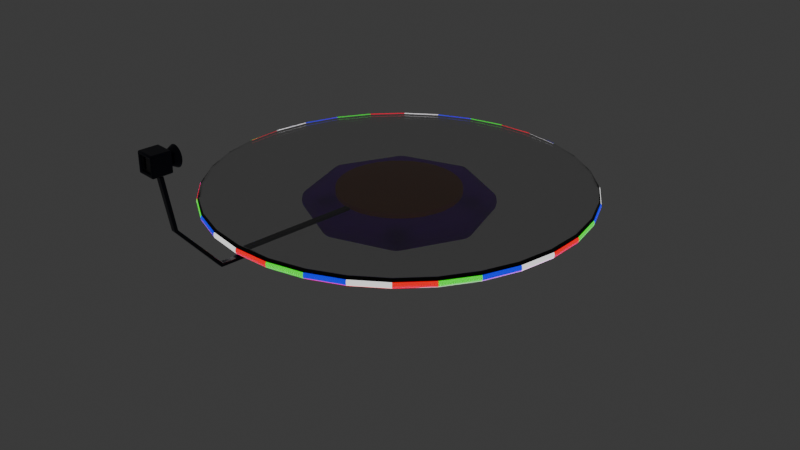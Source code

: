 # Source: AutoLazySuzan.blend  (saved by Blender 4.2.66; exported with 4.5.12 LTS)
import bpy
from mathutils import Matrix  # noqa: F401  (used for matrix-valued properties, if any)

bpy.ops.wm.read_factory_settings(use_empty=True)
scene = bpy.context.scene
scene.name = 'Scene'

# ---- collections
col_autolazysuzan = bpy.data.collections.new('AutoLazySuzan'); scene.collection.children.link(col_autolazysuzan)
col_ajuaiegrhaiulg = bpy.data.collections.new('ajuaiegrhaiulg'); scene.collection.children.link(col_ajuaiegrhaiulg)
col_ajuaiegrhaiulg.hide_render = True

# ---- images (referenced by path relative to the original .blend; pixels are not part of the script)
import os
ASSET_DIR = os.environ.get("B2B_ASSET_DIR", "")  # directory of the original .blend (textures are referenced by path, not embedded)
HERE = os.path.dirname(os.path.abspath(__file__))  # packed textures are extracted next to this script under _unpacked/

def load_image(name, relpath, width, height, colorspace="sRGB"):
    """Load a texture the original file referenced (path relative to the .blend, or extracted next to this script)."""
    p = next((c for c in (os.path.join(HERE, relpath), os.path.join(ASSET_DIR, relpath)) if relpath and os.path.exists(c)), "")
    if p:
        img = bpy.data.images.load(p, check_existing=True)
        img.name = name
    else:  # same state as the original file: an image datablock whose file is absent (Cycles renders it pink)
        img = bpy.data.images.new(name, width, height)
        img.source = "FILE"
        img.filepath = "//" + (relpath or name)
    img.colorspace_settings.name = colorspace
    return img
img_slatar = load_image('Slatar', '', 1024, 1024, 'sRGB')

# ---- materials (node trees are filled in below, after node groups)
mat_rotatepoler = bpy.data.materials.new('RotatePoler')
mat_rotatepoler.alpha_threshold = 0.0
mat_rotatepoler.use_transparent_shadow = False
mat_rotatepoler.diffuse_color = (0.8, 0.3056, 0.09717, 1.0)
mat_rotatepoler.roughness = 0.5
mat_rotatepoler.line_color = (0.0, 0.0, 0.0, 1.0)
mat_tableareasuzan = bpy.data.materials.new('TableAreaSuzan')
mat_tableareasuzan.use_transparent_shadow = False
mat_tableareasuzan.diffuse_color = (0.8, 0.8, 0.8, 0.2647)
mat_tableareasuzan.roughness = 0.06667
mat_suzanal0 = bpy.data.materials.new('SuzanAL0')
mat_suzanal0.use_transparent_shadow = False
mat_suzanal0.diffuse_color = (1.0, 0.0, 0.0, 1.0)
mat_suzanal0.roughness = 1.0
mat_suzanal1 = bpy.data.materials.new('SuzanAL1')
mat_suzanal1.use_transparent_shadow = False
mat_suzanal1.diffuse_color = (0.0, 1.0, 0.0, 1.0)
mat_suzanal1.roughness = 1.0
mat_suzanal2 = bpy.data.materials.new('SuzanAL2')
mat_suzanal2.use_transparent_shadow = False
mat_suzanal2.diffuse_color = (0.0, 0.0, 1.0, 1.0)
mat_suzanal2.roughness = 0.0
mat_suzanal3 = bpy.data.materials.new('SuzanAL3')
mat_suzanal3.use_transparent_shadow = False
mat_suzanal3.diffuse_color = (1.0, 1.0, 1.0, 1.0)
mat_suzanal3.roughness = 0.0
mat_suzanbase = bpy.data.materials.new('SuzanBase')
mat_suzanbase.use_transparent_shadow = False
mat_suzanbase.use_raytrace_refraction = True
mat_suzanbase.use_screen_refraction = True
mat_suzanbase.thickness_mode = 'SLAB'
mat_suzanbase.diffuse_color = (0.3541, 0.01241, 0.2779, 0.3118)
mat_suzanbase.roughness = 1.0
mat_suzanleg = bpy.data.materials.new('SuzanLeg')
mat_suzanleg.use_transparent_shadow = False
mat_suzanleg.diffuse_color = (0.02934, 0.02934, 0.02934, 1.0)
mat_camrigrodsuzan = bpy.data.materials.new('CamRigRodSuzan')
mat_camrigrodsuzan.use_transparent_shadow = False
mat_camrigrodsuzan.diffuse_color = (0.001924, 0.0, 0.01777, 1.0)
mat_displayglassrepresentsuzan_001 = bpy.data.materials.new('DisplayGlassRepresentSuzan.001')
mat_displayglassrepresentsuzan_001.use_transparent_shadow = False
mat_displayglassrepresentsuzan_001.diffuse_color = (0.002583, 0.0, 1.0, 1.0)
mat_displayglassrepresentsuzan_001.roughness = 0.0
mat_lensaglassrepresentsuzan = bpy.data.materials.new('LensaGlassRepresentSuzan')
mat_lensaglassrepresentsuzan.use_transparent_shadow = False
mat_lensaglassrepresentsuzan.diffuse_color = (0.0, 0.5722, 1.0, 1.0)
mat_lensaglassrepresentsuzan.roughness = 0.0

# ---- material node trees
mat_rotatepoler.use_nodes = True; mat_rotatepoler.node_tree.nodes.clear()
_N = mat_rotatepoler.node_tree.nodes; _L = mat_rotatepoler.node_tree.links
n0 = _N.new('ShaderNodeOutputMaterial'); n0.name = 'Material Output'; n0.location = (300, 300)
n1 = _N.new('ShaderNodeBsdfPrincipled'); n1.name = 'Principled BSDF'; n1.location = (10, 300)
n1.inputs[0].default_value = (0.8005, 0.3095, 0.1259, 1.0)
n1.inputs[3].default_value = 1.45
_L.new(n1.outputs[0], n0.inputs[0])
n0.is_active_output = True
mat_tableareasuzan.use_nodes = True; mat_tableareasuzan.node_tree.nodes.clear()
_N = mat_tableareasuzan.node_tree.nodes; _L = mat_tableareasuzan.node_tree.links
n0 = _N.new('ShaderNodeBsdfPrincipled'); n0.name = 'Principled BSDF'; n0.location = (10, 300)
n0.inputs[2].default_value = 0.0
n0.inputs[18].default_value = 1.0
n1 = _N.new('ShaderNodeOutputMaterial'); n1.name = 'Material Output'; n1.location = (300, 300)
_L.new(n0.outputs[0], n1.inputs[0])
n1.is_active_output = True
mat_suzanal0.use_nodes = True; mat_suzanal0.node_tree.nodes.clear()
_N = mat_suzanal0.node_tree.nodes; _L = mat_suzanal0.node_tree.links
n0 = _N.new('ShaderNodeBsdfPrincipled'); n0.name = 'Principled BSDF'; n0.location = (10, 300)
n0.inputs[18].default_value = 1.0
n0.inputs[27].default_value = (1.0, 0.0, 0.0, 1.0)
n0.inputs[28].default_value = 1.0
n1 = _N.new('ShaderNodeOutputMaterial'); n1.name = 'Material Output'; n1.location = (300, 300)
n2 = _N.new('ShaderNodeTexImage'); n2.name = 'Image Texture'; n2.location = (-280, 280)
n2.image = img_slatar
_L.new(n0.outputs[0], n1.inputs[0])
_L.new(n2.outputs[0], n0.inputs[0])
n1.is_active_output = True
mat_suzanal1.use_nodes = True; mat_suzanal1.node_tree.nodes.clear()
_N = mat_suzanal1.node_tree.nodes; _L = mat_suzanal1.node_tree.links
n0 = _N.new('ShaderNodeBsdfPrincipled'); n0.name = 'Principled BSDF'; n0.location = (10, 300)
n0.inputs[18].default_value = 1.0
n0.inputs[27].default_value = (0.0, 1.0, 0.0, 1.0)
n0.inputs[28].default_value = 1.0
n1 = _N.new('ShaderNodeOutputMaterial'); n1.name = 'Material Output'; n1.location = (300, 300)
n2 = _N.new('ShaderNodeTexImage'); n2.name = 'Image Texture'; n2.location = (-280, 280)
n2.image = img_slatar
_L.new(n0.outputs[0], n1.inputs[0])
_L.new(n2.outputs[0], n0.inputs[0])
n1.is_active_output = True
mat_suzanal2.use_nodes = True; mat_suzanal2.node_tree.nodes.clear()
_N = mat_suzanal2.node_tree.nodes; _L = mat_suzanal2.node_tree.links
n0 = _N.new('ShaderNodeBsdfPrincipled'); n0.name = 'Principled BSDF'; n0.location = (10, 300)
n0.inputs[2].default_value = 0.0
n0.inputs[18].default_value = 1.0
n0.inputs[27].default_value = (0.0, 0.0, 1.0, 1.0)
n0.inputs[28].default_value = 1.0
n1 = _N.new('ShaderNodeOutputMaterial'); n1.name = 'Material Output'; n1.location = (300, 300)
n2 = _N.new('ShaderNodeTexImage'); n2.name = 'Image Texture'; n2.location = (-280, 280)
n2.image = img_slatar
_L.new(n0.outputs[0], n1.inputs[0])
_L.new(n2.outputs[0], n0.inputs[0])
n1.is_active_output = True
mat_suzanal3.use_nodes = True; mat_suzanal3.node_tree.nodes.clear()
_N = mat_suzanal3.node_tree.nodes; _L = mat_suzanal3.node_tree.links
n0 = _N.new('ShaderNodeBsdfPrincipled'); n0.name = 'Principled BSDF'; n0.location = (10, 300)
n0.inputs[2].default_value = 0.0
n0.inputs[18].default_value = 1.0
n0.inputs[28].default_value = 1.0
n1 = _N.new('ShaderNodeOutputMaterial'); n1.name = 'Material Output'; n1.location = (300, 300)
n2 = _N.new('ShaderNodeTexImage'); n2.name = 'Image Texture'; n2.location = (-280, 280)
n2.image = img_slatar
_L.new(n0.outputs[0], n1.inputs[0])
_L.new(n2.outputs[0], n0.inputs[0])
n1.is_active_output = True
mat_suzanbase.use_nodes = True; mat_suzanbase.node_tree.nodes.clear()
_N = mat_suzanbase.node_tree.nodes; _L = mat_suzanbase.node_tree.links
n0 = _N.new('ShaderNodeBsdfPrincipled'); n0.name = 'Principled BSDF'; n0.location = (10, 300)
n0.inputs[0].default_value = (0.3618, 0.005759, 0.8003, 1.0)
n0.inputs[2].default_value = 0.7539
n0.inputs[18].default_value = 1.0
n1 = _N.new('ShaderNodeOutputMaterial'); n1.name = 'Material Output'; n1.location = (300, 300)
n2 = _N.new('ShaderNodeValue'); n2.name = 'Value'; n2.location = (300, 140)
n2.outputs[0].default_value = 0.0
_L.new(n0.outputs[0], n1.inputs[0])
_L.new(n2.outputs[0], n1.inputs[3])
n1.is_active_output = True
mat_suzanleg.use_nodes = True; mat_suzanleg.node_tree.nodes.clear()
_N = mat_suzanleg.node_tree.nodes; _L = mat_suzanleg.node_tree.links
n0 = _N.new('ShaderNodeBsdfPrincipled'); n0.name = 'Principled BSDF'; n0.location = (10, 300)
n0.inputs[0].default_value = (0.03275, 0.03275, 0.03275, 1.0)
n0.inputs[2].default_value = 0.9456
n1 = _N.new('ShaderNodeOutputMaterial'); n1.name = 'Material Output'; n1.location = (300, 300)
_L.new(n0.outputs[0], n1.inputs[0])
n1.is_active_output = True
mat_camrigrodsuzan.use_nodes = True; mat_camrigrodsuzan.node_tree.nodes.clear()
_N = mat_camrigrodsuzan.node_tree.nodes; _L = mat_camrigrodsuzan.node_tree.links
n0 = _N.new('ShaderNodeBsdfPrincipled'); n0.name = 'Principled BSDF'; n0.location = (10, 300)
n0.inputs[0].default_value = (0.0, 0.001276, 0.02039, 1.0)
n0.inputs[2].default_value = 0.3342
n1 = _N.new('ShaderNodeOutputMaterial'); n1.name = 'Material Output'; n1.location = (300, 300)
_L.new(n0.outputs[0], n1.inputs[0])
n1.is_active_output = True
mat_displayglassrepresentsuzan_001.use_nodes = True; mat_displayglassrepresentsuzan_001.node_tree.nodes.clear()
_N = mat_displayglassrepresentsuzan_001.node_tree.nodes; _L = mat_displayglassrepresentsuzan_001.node_tree.links
n0 = _N.new('ShaderNodeBsdfPrincipled'); n0.name = 'Principled BSDF'; n0.location = (10, 300)
n0.inputs[2].default_value = 0.0
n0.inputs[18].default_value = 1.0
n1 = _N.new('ShaderNodeOutputMaterial'); n1.name = 'Material Output'; n1.location = (300, 300)
n2 = _N.new('ShaderNodeTexImage'); n2.name = 'Image Texture'; n2.location = (-280, 280)
n2.image = img_slatar
_L.new(n0.outputs[0], n1.inputs[0])
_L.new(n2.outputs[0], n0.inputs[0])
n1.is_active_output = True
mat_lensaglassrepresentsuzan.use_nodes = True; mat_lensaglassrepresentsuzan.node_tree.nodes.clear()
_N = mat_lensaglassrepresentsuzan.node_tree.nodes; _L = mat_lensaglassrepresentsuzan.node_tree.links
n0 = _N.new('ShaderNodeBsdfPrincipled'); n0.name = 'Principled BSDF'; n0.location = (10, 300)
n0.inputs[0].default_value = (0.01185, 0.4297, 0.8001, 1.0)
n0.inputs[2].default_value = 0.0
n0.inputs[18].default_value = 1.0
n1 = _N.new('ShaderNodeOutputMaterial'); n1.name = 'Material Output'; n1.location = (300, 300)
_L.new(n0.outputs[0], n1.inputs[0])
n1.is_active_output = True

# ---- world
world_world = bpy.data.worlds.new('World'); scene.world = world_world
world_world.use_nodes = True; world_world.node_tree.nodes.clear()
_N = world_world.node_tree.nodes; _L = world_world.node_tree.links
n0 = _N.new('ShaderNodeOutputWorld'); n0.name = 'World Output'; n0.location = (300, 300)
n1 = _N.new('ShaderNodeBackground'); n1.name = 'Background'; n1.location = (10, 300)
n1.inputs[0].default_value = (0.05088, 0.05088, 0.05088, 1.0)
_L.new(n1.outputs[0], n0.inputs[0])
n0.is_active_output = True
world_world.color = (0.05088, 0.05088, 0.05088)
world_world.use_sun_shadow = False
world_world.sun_shadow_jitter_overblur = 0.0

# ---- cameras
cam_camera = bpy.data.cameras.new('Camera')
cam_camera.clip_end = 100.0
cam_camera.ortho_scale = 7.314

# ---- lights
light_light = bpy.data.lights.new('Light', 'POINT')
light_light.transmission_factor = 0.0
light_light.energy = 1000.0
light_light.shadow_soft_size = 0.1
light_light.shadow_maximum_resolution = 0.006
light_light.use_absolute_resolution = True

# ---- meshes
me_cylinder = bpy.data.meshes.new('Cylinder')
me_cylinder.from_pydata([(-1.576e-08, 0.64, 0.0), (-1.576e-08, 0.64, 0.05), (0.1249, 0.6277, 0.0), (0.1249, 0.6277, 0.05), (0.2449, 0.5913, 0.0), (0.2449, 0.5913, 0.05), (0.3556, 0.5321, 0.0), (0.3556, 0.5321, 0.05), (0.4525, 0.4525, 0.0), (0.4525, 0.4525, 0.05), (0.5321, 0.3556, 0.0), (0.5321, 0.3556, 0.05), (0.5913, 0.2449, 0.0), (0.5913, 0.2449, 0.05), (0.6277, 0.1249, 0.0), (0.6277, 0.1249, 0.05), (0.64, 1.073e-08, 0.0), (0.64, 1.073e-08, 0.05), (0.6277, -0.1249, 0.0), (0.6277, -0.1249, 0.05), (0.5913, -0.2449, 0.0), (0.5913, -0.2449, 0.05), (0.5321, -0.3556, 0.0), (0.5321, -0.3556, 0.05), (0.4525, -0.4525, 0.0), (0.4525, -0.4525, 0.05), (0.3556, -0.5321, 0.0), (0.3556, -0.5321, 0.05), (0.2449, -0.5913, 0.0), (0.2449, -0.5913, 0.05), (0.1249, -0.6277, 0.0), (0.1249, -0.6277, 0.05), (-1.576e-08, -0.64, 0.0), (-1.576e-08, -0.64, 0.05), (-0.1249, -0.6277, 0.0), (-0.1249, -0.6277, 0.05), (-0.2449, -0.5913, 0.0), (-0.2449, -0.5913, 0.05), (-0.3556, -0.5321, 0.0), (-0.3556, -0.5321, 0.05), (-0.4525, -0.4525, 0.0), (-0.4525, -0.4525, 0.05), (-0.5321, -0.3556, 0.0), (-0.5321, -0.3556, 0.05), (-0.5913, -0.2449, 0.0), (-0.5913, -0.2449, 0.05), (-0.6277, -0.1249, 0.0), (-0.6277, -0.1249, 0.05), (-0.64, 1.073e-08, 0.0), (-0.64, 1.073e-08, 0.05), (-0.6277, 0.1249, 0.0), (-0.6277, 0.1249, 0.05), (-0.5913, 0.2449, 0.0), (-0.5913, 0.2449, 0.05), (-0.5321, 0.3556, 0.0), (-0.5321, 0.3556, 0.05), (-0.4525, 0.4525, 0.0), (-0.4525, 0.4525, 0.05), (-0.3556, 0.5321, 0.0), (-0.3556, 0.5321, 0.05), (-0.2449, 0.5913, 0.0), (-0.2449, 0.5913, 0.05), (-0.1249, 0.6277, 0.0), (-0.1249, 0.6277, 0.05)], [], [(0, 1, 3, 2), (2, 3, 5, 4), (4, 5, 7, 6), (6, 7, 9, 8), (8, 9, 11, 10), (10, 11, 13, 12), (12, 13, 15, 14), (14, 15, 17, 16), (16, 17, 19, 18), (18, 19, 21, 20), (20, 21, 23, 22), (22, 23, 25, 24), (24, 25, 27, 26), (26, 27, 29, 28), (28, 29, 31, 30), (30, 31, 33, 32), (32, 33, 35, 34), (34, 35, 37, 36), (36, 37, 39, 38), (38, 39, 41, 40), (40, 41, 43, 42), (42, 43, 45, 44), (44, 45, 47, 46), (46, 47, 49, 48), (48, 49, 51, 50), (50, 51, 53, 52), (52, 53, 55, 54), (54, 55, 57, 56), (56, 57, 59, 58), (58, 59, 61, 60), (3, 1, 63, 61, 59, 57, 55, 53, 51, 49, 47, 45, 43, 41, 39, 37, 35, 33, 31, 29, 27, 25, 23, 21, 19, 17, 15, 13, 11, 9, 7, 5), (60, 61, 63, 62), (62, 63, 1, 0), (0, 2, 4, 6, 8, 10, 12, 14, 16, 18, 20, 22, 24, 26, 28, 30, 32, 34, 36, 38, 40, 42, 44, 46, 48, 50, 52, 54, 56, 58, 60, 62)])
me_cylinder.polygons.foreach_set('use_smooth', [True] * 34)
_k = set([(0, 2), (0, 62), (1, 3), (1, 63), (2, 4), (3, 5), (4, 6), (5, 7), (6, 8), (7, 9), (8, 10), (9, 11), (10, 12), (11, 13), (12, 14), (13, 15), (14, 16), (15, 17), (16, 18), (17, 19), (18, 20), (19, 21), (20, 22), (21, 23), (22, 24), (23, 25), (24, 26), (25, 27), (26, 28), (27, 29), (28, 30), (29, 31), (30, 32), (31, 33), (32, 34), (33, 35), (34, 36), (35, 37), (36, 38), (37, 39), (38, 40), (39, 41), (40, 42), (41, 43), (42, 44), (43, 45), (44, 46), (45, 47), (46, 48), (47, 49), (48, 50), (49, 51), (50, 52), (51, 53), (52, 54), (53, 55), (54, 56), (55, 57), (56, 58), (57, 59), (58, 60), (59, 61), (60, 62), (61, 63)])
me_cylinder.attributes.new('sharp_edge', 'BOOLEAN', 'EDGE').data.foreach_set('value', [ (min(e.vertices), max(e.vertices)) in _k for e in me_cylinder.edges])
_uv = me_cylinder.uv_layers.new(name='UVMap')
_uv.uv.foreach_set('vector', [1.0, 0.5, 1.0, 1.0, 0.9688, 1.0, 0.9688, 0.5, 0.9688, 0.5, 0.9688, 1.0, 0.9375, 1.0, 0.9375, 0.5, 0.9375, 0.5, 0.9375, 1.0, 0.9062, 1.0, 0.9062, 0.5, 0.9062, 0.5, 0.9062, 1.0, 0.875, 1.0, 0.875, 0.5, 0.875, 0.5, 0.875, 1.0, 0.8438, 1.0, 0.8438, 0.5, 0.8438, 0.5, 0.8438, 1.0, 0.8125, 1.0, 0.8125, 0.5, 0.8125, 0.5, 0.8125, 1.0, 0.7812, 1.0, 0.7812, 0.5, 0.7812, 0.5, 0.7812, 1.0, 0.75, 1.0, 0.75, 0.5, 0.75, 0.5, 0.75, 1.0, 0.7188, 1.0, 0.7188, 0.5, 0.7188, 0.5, 0.7188, 1.0, 0.6875, 1.0, 0.6875, 0.5, 0.6875, 0.5, 0.6875, 1.0, 0.6562, 1.0, 0.6562, 0.5, 0.6562, 0.5, 0.6562, 1.0, 0.625, 1.0, 0.625, 0.5, 0.625, 0.5, 0.625, 1.0, 0.5938, 1.0, 0.5938, 0.5, 0.5938, 0.5, 0.5938, 1.0, 0.5625, 1.0, 0.5625, 0.5, 0.5625, 0.5, 0.5625, 1.0, 0.5312, 1.0, 0.5312, 0.5, 0.5312, 0.5, 0.5312, 1.0, 0.5, 1.0, 0.5, 0.5, 0.5, 0.5, 0.5, 1.0, 0.4688, 1.0, 0.4688, 0.5, 0.4688, 0.5, 0.4688, 1.0, 0.4375, 1.0, 0.4375, 0.5, 0.4375, 0.5, 0.4375, 1.0, 0.4062, 1.0, 0.4062, 0.5, 0.4062, 0.5, 0.4062, 1.0, 0.375, 1.0, 0.375, 0.5, 0.375, 0.5, 0.375, 1.0, 0.3438, 1.0, 0.3438, 0.5, 0.3438, 0.5, 0.3438, 1.0, 0.3125, 1.0, 0.3125, 0.5, 0.3125, 0.5, 0.3125, 1.0, 0.2812, 1.0, 0.2812, 0.5, 0.2812, 0.5, 0.2812, 1.0, 0.25, 1.0, 0.25, 0.5, 0.25, 0.5, 0.25, 1.0, 0.2188, 1.0, 0.2188, 0.5, 0.2188, 0.5, 0.2188, 1.0, 0.1875, 1.0, 0.1875, 0.5, 0.1875, 0.5, 0.1875, 1.0, 0.1562, 1.0, 0.1562, 0.5, 0.1562, 0.5, 0.1562, 1.0, 0.125, 1.0, 0.125, 0.5, 0.125, 0.5, 0.125, 1.0, 0.09375, 1.0, 0.09375, 0.5, 0.09375, 0.5, 0.09375, 1.0, 0.0625, 1.0, 0.0625, 0.5, 0.2968, 0.4854, 0.25, 0.49, 0.2032, 0.4854, 0.1582, 0.4717, 0.1167, 0.4496, 0.08029, 0.4197, 0.05045, 0.3833, 0.02827, 0.3418, 0.01461, 0.2968, 0.01, 0.25, 0.01461, 0.2032, 0.02827, 0.1582, 0.05045, 0.1167, 0.08029, 0.08029, 0.1167, 0.05045, 0.1582, 0.02827, 0.2032, 0.01461, 0.25, 0.01, 0.2968, 0.01461, 0.3418, 0.02827, 0.3833, 0.05045, 0.4197, 0.08029, 0.4496, 0.1167, 0.4717, 0.1582, 0.4854, 0.2032, 0.49, 0.25, 0.4854, 0.2968, 0.4717, 0.3418, 0.4496, 0.3833, 0.4197, 0.4197, 0.3833, 0.4496, 0.3418, 0.4717, 0.0625, 0.5, 0.0625, 1.0, 0.03125, 1.0, 0.03125, 0.5, 0.03125, 0.5, 0.03125, 1.0, 0.0, 1.0, 0.0, 0.5, 0.75, 0.49, 0.7968, 0.4854, 0.8418, 0.4717, 0.8833, 0.4496, 0.9197, 0.4197, 0.9496, 0.3833, 0.9717, 0.3418, 0.9854, 0.2968, 0.99, 0.25, 0.9854, 0.2032, 0.9717, 0.1582, 0.9496, 0.1167, 0.9197, 0.08029, 0.8833, 0.05045, 0.8418, 0.02827, 0.7968, 0.01461, 0.75, 0.01, 0.7032, 0.01461, 0.6582, 0.02827, 0.6167, 0.05045, 0.5803, 0.08029, 0.5504, 0.1167, 0.5283, 0.1582, 0.5146, 0.2032, 0.51, 0.25, 0.5146, 0.2968, 0.5283, 0.3418, 0.5504, 0.3833, 0.5803, 0.4197, 0.6167, 0.4496, 0.6582, 0.4717, 0.7032, 0.4854])
me_cylinder.materials.append(mat_rotatepoler)
me_cylinder.update()
me_cylinder_001 = bpy.data.meshes.new('Cylinder.001')
me_cylinder_001.from_pydata([(-1.211e-08, 2.0, 0.0), (-1.211e-08, 2.0, 0.1), (0.3902, 1.962, 0.0), (0.3902, 1.962, 0.1), (0.7654, 1.848, 0.0), (0.7654, 1.848, 0.1), (1.111, 1.663, 0.0), (1.111, 1.663, 0.1), (1.414, 1.414, 0.0), (1.414, 1.414, 0.1), (1.663, 1.111, 0.0), (1.663, 1.111, 0.1), (1.848, 0.7654, 0.0), (1.848, 0.7654, 0.1), (1.962, 0.3902, 0.0), (1.962, 0.3902, 0.1), (2.0, -1.863e-09, 0.0), (2.0, -1.863e-09, 0.1), (1.962, -0.3902, 0.0), (1.962, -0.3902, 0.1), (1.848, -0.7654, 0.0), (1.848, -0.7654, 0.1), (1.663, -1.111, 0.0), (1.663, -1.111, 0.1), (1.414, -1.414, 0.0), (1.414, -1.414, 0.1), (1.111, -1.663, 0.0), (1.111, -1.663, 0.1), (0.7654, -1.848, 0.0), (0.7654, -1.848, 0.1), (0.3902, -1.962, 0.0), (0.3902, -1.962, 0.1), (-1.211e-08, -2.0, 0.0), (-1.211e-08, -2.0, 0.1), (-0.3902, -1.962, 0.0), (-0.3902, -1.962, 0.1), (-0.7654, -1.848, 0.0), (-0.7654, -1.848, 0.1), (-1.111, -1.663, 0.0), (-1.111, -1.663, 0.1), (-1.414, -1.414, 0.0), (-1.414, -1.414, 0.1), (-1.663, -1.111, 0.0), (-1.663, -1.111, 0.1), (-1.848, -0.7654, 0.0), (-1.848, -0.7654, 0.1), (-1.962, -0.3902, 0.0), (-1.962, -0.3902, 0.1), (-2.0, -1.863e-09, 0.0), (-2.0, -1.863e-09, 0.1), (-1.962, 0.3902, 0.0), (-1.962, 0.3902, 0.1), (-1.848, 0.7654, 0.0), (-1.848, 0.7654, 0.1), (-1.663, 1.111, 0.0), (-1.663, 1.111, 0.1), (-1.414, 1.414, 0.0), (-1.414, 1.414, 0.1), (-1.111, 1.663, 0.0), (-1.111, 1.663, 0.1), (-0.7654, 1.848, 0.0), (-0.7654, 1.848, 0.1), (-0.3902, 1.962, 0.0), (-0.3902, 1.962, 0.1)], [], [(0, 1, 3, 2), (2, 3, 5, 4), (4, 5, 7, 6), (6, 7, 9, 8), (8, 9, 11, 10), (10, 11, 13, 12), (12, 13, 15, 14), (14, 15, 17, 16), (16, 17, 19, 18), (18, 19, 21, 20), (20, 21, 23, 22), (22, 23, 25, 24), (24, 25, 27, 26), (26, 27, 29, 28), (28, 29, 31, 30), (30, 31, 33, 32), (32, 33, 35, 34), (34, 35, 37, 36), (36, 37, 39, 38), (38, 39, 41, 40), (40, 41, 43, 42), (42, 43, 45, 44), (44, 45, 47, 46), (46, 47, 49, 48), (48, 49, 51, 50), (50, 51, 53, 52), (52, 53, 55, 54), (54, 55, 57, 56), (56, 57, 59, 58), (58, 59, 61, 60), (3, 1, 63, 61, 59, 57, 55, 53, 51, 49, 47, 45, 43, 41, 39, 37, 35, 33, 31, 29, 27, 25, 23, 21, 19, 17, 15, 13, 11, 9, 7, 5), (60, 61, 63, 62), (62, 63, 1, 0), (0, 2, 4, 6, 8, 10, 12, 14, 16, 18, 20, 22, 24, 26, 28, 30, 32, 34, 36, 38, 40, 42, 44, 46, 48, 50, 52, 54, 56, 58, 60, 62)])
me_cylinder_001.polygons.foreach_set('use_smooth', [True] * 34)
me_cylinder_001.polygons.foreach_set('material_index', [4, 3, 2, 1, 4, 3, 2, 1, 4, 3, 2, 1, 4, 3, 2, 1, 4, 3, 2, 1, 4, 3, 2, 1, 4, 3, 2, 1, 4, 3, 0, 2, 1, 0])
_k = set([(0, 2), (0, 62), (1, 3), (1, 63), (2, 4), (3, 5), (4, 6), (5, 7), (6, 8), (7, 9), (8, 10), (9, 11), (10, 12), (11, 13), (12, 14), (13, 15), (14, 16), (15, 17), (16, 18), (17, 19), (18, 20), (19, 21), (20, 22), (21, 23), (22, 24), (23, 25), (24, 26), (25, 27), (26, 28), (27, 29), (28, 30), (29, 31), (30, 32), (31, 33), (32, 34), (33, 35), (34, 36), (35, 37), (36, 38), (37, 39), (38, 40), (39, 41), (40, 42), (41, 43), (42, 44), (43, 45), (44, 46), (45, 47), (46, 48), (47, 49), (48, 50), (49, 51), (50, 52), (51, 53), (52, 54), (53, 55), (54, 56), (55, 57), (56, 58), (57, 59), (58, 60), (59, 61), (60, 62), (61, 63)])
me_cylinder_001.attributes.new('sharp_edge', 'BOOLEAN', 'EDGE').data.foreach_set('value', [ (min(e.vertices), max(e.vertices)) in _k for e in me_cylinder_001.edges])
_uv = me_cylinder_001.uv_layers.new(name='UVMap')
_uv.uv.foreach_set('vector', [1.0, 2.98e-08, 1.0, 1.0, 0.0, 1.0, 2.98e-08, 0.0, 1.0, 2.98e-08, 1.0, 1.0, 0.0, 1.0, 2.98e-08, 0.0, 1.0, 2.98e-08, 1.0, 1.0, 0.0, 1.0, 2.98e-08, 0.0, 1.0, 2.98e-08, 1.0, 1.0, 0.0, 1.0, 2.98e-08, 0.0, 1.0, 2.98e-08, 1.0, 1.0, 0.0, 1.0, 2.98e-08, 0.0, 1.0, 2.98e-08, 1.0, 1.0, 0.0, 1.0, 2.98e-08, 0.0, 1.0, 2.98e-08, 1.0, 1.0, 0.0, 1.0, 2.98e-08, 0.0, 1.0, 2.98e-08, 1.0, 1.0, 0.0, 1.0, 2.98e-08, 0.0, 1.0, 2.98e-08, 1.0, 1.0, 0.0, 1.0, 2.98e-08, 0.0, 1.0, 2.98e-08, 1.0, 1.0, 0.0, 1.0, 2.98e-08, 0.0, 1.0, 2.98e-08, 1.0, 1.0, 0.0, 1.0, 2.98e-08, 0.0, 1.0, 2.98e-08, 1.0, 1.0, 0.0, 1.0, 2.98e-08, 0.0, 1.0, 2.98e-08, 1.0, 1.0, 0.0, 1.0, 2.98e-08, 0.0, 1.0, 2.98e-08, 1.0, 1.0, 0.0, 1.0, 2.98e-08, 0.0, 1.0, 2.98e-08, 1.0, 1.0, 0.0, 1.0, 2.98e-08, 0.0, 1.0, 2.98e-08, 1.0, 1.0, 0.0, 1.0, 2.98e-08, 0.0, 1.0, 2.98e-08, 1.0, 1.0, 0.0, 1.0, 2.98e-08, 0.0, 1.0, 2.98e-08, 1.0, 1.0, 0.0, 1.0, 2.98e-08, 0.0, 1.0, 2.98e-08, 1.0, 1.0, 0.0, 1.0, 2.98e-08, 0.0, 1.0, 2.98e-08, 1.0, 1.0, 0.0, 1.0, 2.98e-08, 0.0, 1.0, 2.98e-08, 1.0, 1.0, 0.0, 1.0, 2.98e-08, 0.0, 1.0, 2.98e-08, 1.0, 1.0, 0.0, 1.0, 2.98e-08, 0.0, 1.0, 2.98e-08, 1.0, 1.0, 0.0, 1.0, 2.98e-08, 0.0, 1.0, 2.98e-08, 1.0, 1.0, 0.0, 1.0, 2.98e-08, 0.0, 1.0, 2.98e-08, 1.0, 1.0, 0.0, 1.0, 2.98e-08, 0.0, 1.0, 2.98e-08, 1.0, 1.0, 0.0, 1.0, 2.98e-08, 0.0, 1.0, 2.98e-08, 1.0, 1.0, 0.0, 1.0, 2.98e-08, 0.0, 1.0, 2.98e-08, 1.0, 1.0, 0.0, 1.0, 2.98e-08, 0.0, 1.0, 2.98e-08, 1.0, 1.0, 0.0, 1.0, 2.98e-08, 0.0, 1.0, 2.98e-08, 1.0, 1.0, 0.0, 1.0, 2.98e-08, 0.0, 0.5975, 0.9904, 0.5, 1.0, 0.4025, 0.9904, 0.3087, 0.9619, 0.2222, 0.9157, 0.1464, 0.8536, 0.08427, 0.7778, 0.03806, 0.6913, 0.009607, 0.5975, 0.0, 0.5, 0.009607, 0.4025, 0.03806, 0.3087, 0.08427, 0.2222, 0.1464, 0.1464, 0.2222, 0.08427, 0.3087, 0.03806, 0.4025, 0.009607, 0.5, 0.0, 0.5975, 0.009607, 0.6913, 0.03806, 0.7778, 0.08427, 0.8536, 0.1464, 0.9157, 0.2222, 0.9619, 0.3087, 0.9904, 0.4025, 1.0, 0.5, 0.9904, 0.5975, 0.9619, 0.6913, 0.9157, 0.7778, 0.8536, 0.8536, 0.7778, 0.9157, 0.6913, 0.9619, 1.0, 2.98e-08, 1.0, 1.0, 0.0, 1.0, 2.98e-08, 0.0, 1.0, 2.98e-08, 1.0, 1.0, 0.0, 1.0, 2.98e-08, 0.0, 0.5, 1.0, 0.5975, 0.9904, 0.6913, 0.9619, 0.7778, 0.9157, 0.8536, 0.8536, 0.9157, 0.7778, 0.9619, 0.6913, 0.9904, 0.5975, 1.0, 0.5, 0.9904, 0.4025, 0.9619, 0.3087, 0.9157, 0.2222, 0.8536, 0.1464, 0.7778, 0.08427, 0.6913, 0.03806, 0.5975, 0.009607, 0.5, 0.0, 0.4025, 0.009607, 0.3087, 0.03806, 0.2222, 0.08427, 0.1464, 0.1464, 0.08427, 0.2222, 0.03806, 0.3087, 0.009607, 0.4025, 0.0, 0.5, 0.009607, 0.5975, 0.03806, 0.6913, 0.08427, 0.7778, 0.1464, 0.8536, 0.2222, 0.9157, 0.3087, 0.9619, 0.4025, 0.9904])
me_cylinder_001.materials.append(mat_tableareasuzan)
me_cylinder_001.materials.append(mat_suzanal0)
me_cylinder_001.materials.append(mat_suzanal1)
me_cylinder_001.materials.append(mat_suzanal2)
me_cylinder_001.materials.append(mat_suzanal3)
me_cylinder_001.update()
me_cylinder_002 = bpy.data.meshes.new('Cylinder.002')
me_cylinder_002.from_pydata([(0.0, 1.0, 0.0), (0.0, 1.0, 0.19), (0.7071, 0.7071, 0.0), (0.7071, 0.7071, 0.19), (1.0, 0.0, 0.0), (1.0, 0.0, 0.19), (0.7071, -0.7071, 0.0), (0.7071, -0.7071, 0.19), (0.0, -1.0, 0.0), (0.0, -1.0, 0.19), (-0.7071, -0.7071, 0.0), (-0.7071, -0.7071, 0.19), (-1.0, 0.0, 0.0), (-1.0, 0.0, 0.19), (-0.7071, 0.7071, 0.0), (-0.7071, 0.7071, 0.19)], [], [(0, 1, 3, 2), (2, 3, 5, 4), (4, 5, 7, 6), (6, 7, 9, 8), (8, 9, 11, 10), (10, 11, 13, 12), (3, 1, 15, 13, 11, 9, 7, 5), (12, 13, 15, 14), (14, 15, 1, 0), (0, 2, 4, 6, 8, 10, 12, 14)])
me_cylinder_002.polygons.foreach_set('use_smooth', [True] * 10)
_k = set([(0, 1), (0, 2), (0, 14), (1, 3), (1, 15), (2, 3), (2, 4), (3, 5), (4, 5), (4, 6), (5, 7), (6, 7), (6, 8), (7, 9), (8, 9), (8, 10), (9, 11), (10, 11), (10, 12), (11, 13), (12, 13), (12, 14), (13, 15), (14, 15)])
me_cylinder_002.attributes.new('sharp_edge', 'BOOLEAN', 'EDGE').data.foreach_set('value', [ (min(e.vertices), max(e.vertices)) in _k for e in me_cylinder_002.edges])
_uv = me_cylinder_002.uv_layers.new(name='UVMap')
_uv.uv.foreach_set('vector', [1.0, 0.5, 1.0, 1.0, 0.875, 1.0, 0.875, 0.5, 0.875, 0.5, 0.875, 1.0, 0.75, 1.0, 0.75, 0.5, 0.75, 0.5, 0.75, 1.0, 0.625, 1.0, 0.625, 0.5, 0.625, 0.5, 0.625, 1.0, 0.5, 1.0, 0.5, 0.5, 0.5, 0.5, 0.5, 1.0, 0.375, 1.0, 0.375, 0.5, 0.375, 0.5, 0.375, 1.0, 0.25, 1.0, 0.25, 0.5, 0.4197, 0.4197, 0.25, 0.49, 0.08029, 0.4197, 0.01, 0.25, 0.08029, 0.08029, 0.25, 0.01, 0.4197, 0.08029, 0.49, 0.25, 0.25, 0.5, 0.25, 1.0, 0.125, 1.0, 0.125, 0.5, 0.125, 0.5, 0.125, 1.0, 0.0, 1.0, 0.0, 0.5, 0.75, 0.49, 0.9197, 0.4197, 0.99, 0.25, 0.9197, 0.08029, 0.75, 0.01, 0.5803, 0.08029, 0.51, 0.25, 0.5803, 0.4197])
me_cylinder_002.materials.append(mat_suzanbase)
me_cylinder_002.update()
me_cube_001 = bpy.data.meshes.new('Cube.001')
me_cube_001.from_pydata([(-0.1, -0.1, 0.0), (-0.1, -0.1, 0.04), (-0.1, 0.1, 0.0), (-0.1, 0.1, 0.04), (0.1, -0.1, 0.0), (0.1, -0.1, 0.04), (0.1, 0.1, 0.0), (0.1, 0.1, 0.04)], [], [(0, 1, 3, 2), (2, 3, 7, 6), (6, 7, 5, 4), (4, 5, 1, 0), (2, 6, 4, 0), (7, 3, 1, 5)])
me_cube_001.polygons.foreach_set('use_smooth', [True] * 6)
_k = set([(0, 1), (0, 2), (0, 4), (1, 3), (1, 5), (2, 3), (2, 6), (3, 7), (4, 5), (4, 6), (5, 7), (6, 7)])
me_cube_001.attributes.new('sharp_edge', 'BOOLEAN', 'EDGE').data.foreach_set('value', [ (min(e.vertices), max(e.vertices)) in _k for e in me_cube_001.edges])
_uv = me_cube_001.uv_layers.new(name='UVMap')
_uv.uv.foreach_set('vector', [0.375, 0.0, 0.625, 0.0, 0.625, 0.25, 0.375, 0.25, 0.375, 0.25, 0.625, 0.25, 0.625, 0.5, 0.375, 0.5, 0.375, 0.5, 0.625, 0.5, 0.625, 0.75, 0.375, 0.75, 0.375, 0.75, 0.625, 0.75, 0.625, 1.0, 0.375, 1.0, 0.125, 0.5, 0.375, 0.5, 0.375, 0.75, 0.125, 0.75, 0.625, 0.5, 0.875, 0.5, 0.875, 0.75, 0.625, 0.75])
me_cube_001.materials.append(mat_suzanleg)
me_cube_001.update()
me_cube_002 = bpy.data.meshes.new('Cube.002')
me_cube_002.from_pydata([(-0.1, -0.1, 0.0), (-0.1, -0.1, 0.04), (-0.1, 0.1, 0.0), (-0.1, 0.1, 0.04), (0.1, -0.1, 0.0), (0.1, -0.1, 0.04), (0.1, 0.1, 0.0), (0.1, 0.1, 0.04)], [], [(0, 1, 3, 2), (2, 3, 7, 6), (6, 7, 5, 4), (4, 5, 1, 0), (2, 6, 4, 0), (7, 3, 1, 5)])
me_cube_002.polygons.foreach_set('use_smooth', [True] * 6)
_k = set([(0, 1), (0, 2), (0, 4), (1, 3), (1, 5), (2, 3), (2, 6), (3, 7), (4, 5), (4, 6), (5, 7), (6, 7)])
me_cube_002.attributes.new('sharp_edge', 'BOOLEAN', 'EDGE').data.foreach_set('value', [ (min(e.vertices), max(e.vertices)) in _k for e in me_cube_002.edges])
_uv = me_cube_002.uv_layers.new(name='UVMap')
_uv.uv.foreach_set('vector', [0.375, 0.0, 0.625, 0.0, 0.625, 0.25, 0.375, 0.25, 0.375, 0.25, 0.625, 0.25, 0.625, 0.5, 0.375, 0.5, 0.375, 0.5, 0.625, 0.5, 0.625, 0.75, 0.375, 0.75, 0.375, 0.75, 0.625, 0.75, 0.625, 1.0, 0.375, 1.0, 0.125, 0.5, 0.375, 0.5, 0.375, 0.75, 0.125, 0.75, 0.625, 0.5, 0.875, 0.5, 0.875, 0.75, 0.625, 0.75])
me_cube_002.materials.append(mat_suzanleg)
me_cube_002.update()
me_cube_003 = bpy.data.meshes.new('Cube.003')
me_cube_003.from_pydata([(-0.1, -0.1, 0.0), (-0.1, -0.1, 0.04), (-0.1, 0.1, 0.0), (-0.1, 0.1, 0.04), (0.1, -0.1, 0.0), (0.1, -0.1, 0.04), (0.1, 0.1, 0.0), (0.1, 0.1, 0.04)], [], [(0, 1, 3, 2), (2, 3, 7, 6), (6, 7, 5, 4), (4, 5, 1, 0), (2, 6, 4, 0), (7, 3, 1, 5)])
me_cube_003.polygons.foreach_set('use_smooth', [True] * 6)
_k = set([(0, 1), (0, 2), (0, 4), (1, 3), (1, 5), (2, 3), (2, 6), (3, 7), (4, 5), (4, 6), (5, 7), (6, 7)])
me_cube_003.attributes.new('sharp_edge', 'BOOLEAN', 'EDGE').data.foreach_set('value', [ (min(e.vertices), max(e.vertices)) in _k for e in me_cube_003.edges])
_uv = me_cube_003.uv_layers.new(name='UVMap')
_uv.uv.foreach_set('vector', [0.0, 0.4, 0.0, 0.6, 1.0, 0.6, 1.0, 0.4, 0.0, 0.4, 0.0, 0.6, 1.0, 0.6, 1.0, 0.4, 1.0, 0.4, 1.0, 0.6, 0.0, 0.6, 0.0, 0.4, 1.0, 0.4, 1.0, 0.6, 0.0, 0.6, 0.0, 0.4, 0.0, 1.0, 1.0, 1.0, 1.0, 0.0, 0.0, 0.0, 1.0, 1.0, 0.0, 1.0, 0.0, 0.0, 1.0, 0.0])
me_cube_003.materials.append(mat_suzanleg)
me_cube_003.update()
me_cube_004 = bpy.data.meshes.new('Cube.004')
me_cube_004.from_pydata([(-0.1, -0.1, 0.0), (-0.1, -0.1, 0.04), (-0.1, 0.1, 0.0), (-0.1, 0.1, 0.04), (0.1, -0.1, 0.0), (0.1, -0.1, 0.04), (0.1, 0.1, 0.0), (0.1, 0.1, 0.04)], [], [(0, 1, 3, 2), (2, 3, 7, 6), (6, 7, 5, 4), (4, 5, 1, 0), (2, 6, 4, 0), (7, 3, 1, 5)])
me_cube_004.polygons.foreach_set('use_smooth', [True] * 6)
_k = set([(0, 1), (0, 2), (0, 4), (1, 3), (1, 5), (2, 3), (2, 6), (3, 7), (4, 5), (4, 6), (5, 7), (6, 7)])
me_cube_004.attributes.new('sharp_edge', 'BOOLEAN', 'EDGE').data.foreach_set('value', [ (min(e.vertices), max(e.vertices)) in _k for e in me_cube_004.edges])
_uv = me_cube_004.uv_layers.new(name='UVMap')
_uv.uv.foreach_set('vector', [0.375, 0.0, 0.625, 0.0, 0.625, 0.25, 0.375, 0.25, 0.375, 0.25, 0.625, 0.25, 0.625, 0.5, 0.375, 0.5, 0.375, 0.5, 0.625, 0.5, 0.625, 0.75, 0.375, 0.75, 0.375, 0.75, 0.625, 0.75, 0.625, 1.0, 0.375, 1.0, 0.125, 0.5, 0.375, 0.5, 0.375, 0.75, 0.125, 0.75, 0.625, 0.5, 0.875, 0.5, 0.875, 0.75, 0.625, 0.75])
me_cube_004.materials.append(mat_suzanleg)
me_cube_004.update()
me_cube_005 = bpy.data.meshes.new('Cube.005')
me_cube_005.from_pydata([(-0.1, -0.1, 0.0), (-0.1, -0.1, 0.04), (-0.1, 0.1, 0.0), (-0.1, 0.1, 0.04), (0.1, -0.1, 0.0), (0.1, -0.1, 0.04), (0.1, 0.1, 0.0), (0.1, 0.1, 0.04)], [], [(0, 1, 3, 2), (2, 3, 7, 6), (6, 7, 5, 4), (4, 5, 1, 0), (2, 6, 4, 0), (7, 3, 1, 5)])
me_cube_005.polygons.foreach_set('use_smooth', [True] * 6)
_k = set([(0, 1), (0, 2), (0, 4), (1, 3), (1, 5), (2, 3), (2, 6), (3, 7), (4, 5), (4, 6), (5, 7), (6, 7)])
me_cube_005.attributes.new('sharp_edge', 'BOOLEAN', 'EDGE').data.foreach_set('value', [ (min(e.vertices), max(e.vertices)) in _k for e in me_cube_005.edges])
_uv = me_cube_005.uv_layers.new(name='UVMap')
_uv.uv.foreach_set('vector', [0.375, 0.0, 0.625, 0.0, 0.625, 0.25, 0.375, 0.25, 0.375, 0.25, 0.625, 0.25, 0.625, 0.5, 0.375, 0.5, 0.375, 0.5, 0.625, 0.5, 0.625, 0.75, 0.375, 0.75, 0.375, 0.75, 0.625, 0.75, 0.625, 1.0, 0.375, 1.0, 0.125, 0.5, 0.375, 0.5, 0.375, 0.75, 0.125, 0.75, 0.625, 0.5, 0.875, 0.5, 0.875, 0.75, 0.625, 0.75])
me_cube_005.materials.append(mat_suzanleg)
me_cube_005.update()
me_cube_006 = bpy.data.meshes.new('Cube.006')
me_cube_006.from_pydata([(-0.03, -1.46, -0.015), (-0.03, -1.44, 0.015), (-0.03, 0.03, -0.015), (-0.03, 0.03, 0.015), (0.03, -1.46, -0.015), (0.03, -1.44, 0.015), (0.03, 0.03, -0.015), (0.03, 0.03, 0.015), (-0.03, -1.983, 1.003), (-0.03, -1.947, 1.007), (0.03, -1.947, 1.007), (0.03, -1.983, 1.003), (-0.03, -1.86, 0.4853), (0.03, -1.86, 0.4853), (0.03, -1.89, 0.4747), (-0.03, -1.89, 0.4747)], [], [(0, 1, 3, 2), (2, 3, 7, 6), (6, 7, 5, 4), (13, 12, 9, 10), (2, 6, 4, 0), (7, 3, 1, 5), (11, 10, 9, 8), (14, 13, 10, 11), (12, 15, 8, 9), (15, 14, 11, 8), (0, 4, 14, 15), (1, 0, 15, 12), (4, 5, 13, 14), (5, 1, 12, 13)])
me_cube_006.polygons.foreach_set('use_smooth', [True] * 14)
_k = set([(0, 2), (0, 4), (0, 15), (1, 3), (1, 5), (1, 12), (2, 3), (2, 6), (3, 7), (4, 6), (4, 14), (5, 7), (5, 13), (6, 7), (8, 9), (8, 11), (8, 15), (9, 10), (9, 12), (10, 11), (10, 13), (11, 14)])
me_cube_006.attributes.new('sharp_edge', 'BOOLEAN', 'EDGE').data.foreach_set('value', [ (min(e.vertices), max(e.vertices)) in _k for e in me_cube_006.edges])
_uv = me_cube_006.uv_layers.new(name='UVMap')
_uv.uv.foreach_set('vector', [0.375, 0.0, 0.625, 0.0, 0.625, 0.25, 0.375, 0.25, 0.375, 0.25, 0.625, 0.25, 0.625, 0.5, 0.375, 0.5, 0.375, 0.5, 0.625, 0.5, 0.625, 0.75, 0.375, 0.75, 0.625, 0.75, 0.875, 0.75, 0.875, 0.75, 0.625, 0.75, 0.125, 0.5, 0.375, 0.5, 0.375, 0.75, 0.125, 0.75, 0.625, 0.5, 0.875, 0.5, 0.875, 0.75, 0.625, 0.75, 0.375, 0.75, 0.625, 0.75, 0.625, 1.0, 0.375, 1.0, 0.375, 0.75, 0.625, 0.75, 0.625, 0.75, 0.375, 0.75, 0.625, 0.0, 0.375, 0.0, 0.375, 0.0, 0.625, 0.0, 0.125, 0.75, 0.375, 0.75, 0.375, 0.75, 0.125, 0.75, 0.125, 0.75, 0.375, 0.75, 0.375, 0.75, 0.125, 0.75, 0.625, 0.0, 0.375, 0.0, 0.375, 0.0, 0.625, 0.0, 0.375, 0.75, 0.625, 0.75, 0.625, 0.75, 0.375, 0.75, 0.625, 0.75, 0.875, 0.75, 0.875, 0.75, 0.625, 0.75])
me_cube_006.materials.append(mat_camrigrodsuzan)
me_cube_006.update()
me_cube_008 = bpy.data.meshes.new('Cube.008')
me_cube_008.from_pydata([(-0.07, -0.1, -0.07), (-0.07, -0.1, 0.07), (-0.1, 0.1, -0.1), (-0.1, 0.1, 0.1), (0.07, -0.1, -0.07), (0.07, -0.1, 0.07), (0.1, 0.1, -0.1), (0.1, 0.1, 0.1), (-0.1, -0.1, -0.1), (-0.1, -0.1, 0.1), (0.1, -0.1, 0.1), (0.1, -0.1, -0.1), (-0.07, -0.07, -0.07), (-0.07, -0.07, 0.07), (0.07, -0.07, 0.07), (0.07, -0.07, -0.07)], [], [(8, 9, 3, 2), (2, 3, 7, 6), (6, 7, 10, 11), (0, 4, 15, 12), (2, 6, 11, 8), (7, 3, 9, 10), (0, 1, 9, 8), (5, 4, 11, 10), (4, 0, 8, 11), (1, 5, 10, 9), (15, 14, 13, 12), (1, 0, 12, 13), (5, 1, 13, 14), (4, 5, 14, 15)])
me_cube_008.polygons.foreach_set('use_smooth', [True] * 14)
me_cube_008.polygons.foreach_set('material_index', [0, 0, 0, 0, 0, 0, 0, 0, 0, 0, 1, 0, 0, 0])
_k = set([(0, 1), (0, 4), (1, 5), (2, 3), (2, 6), (2, 8), (3, 7), (3, 9), (4, 5), (6, 7), (6, 11), (7, 10), (8, 9), (8, 11), (9, 10), (10, 11), (12, 13), (12, 15), (13, 14), (14, 15)])
me_cube_008.attributes.new('sharp_edge', 'BOOLEAN', 'EDGE').data.foreach_set('value', [ (min(e.vertices), max(e.vertices)) in _k for e in me_cube_008.edges])
_uv = me_cube_008.uv_layers.new(name='UVMap')
_uv.uv.foreach_set('vector', [0.375, 0.0, 0.625, 0.0, 0.625, 0.25, 0.375, 0.25, 0.375, 0.25, 0.625, 0.25, 0.625, 0.5, 0.375, 0.5, 0.375, 0.5, 0.625, 0.5, 0.625, 0.75, 0.375, 0.75, 0.4125, 0.9625, 0.4125, 0.7875, 0.4125, 0.7875, 0.4125, 0.9625, 0.125, 0.5, 0.375, 0.5, 0.375, 0.75, 0.125, 0.75, 0.625, 0.5, 0.875, 0.5, 0.875, 0.75, 0.625, 0.75, 0.4125, 0.9625, 0.5875, 0.9625, 0.625, 1.0, 0.375, 1.0, 0.5875, 0.7875, 0.4125, 0.7875, 0.375, 0.75, 0.625, 0.75, 0.4125, 0.7875, 0.4125, 0.9625, 0.375, 1.0, 0.375, 0.75, 0.5875, 0.9625, 0.5875, 0.7875, 0.625, 0.75, 0.625, 1.0, 1.0, -5.96e-08, 1.0, 1.0, 0.0, 1.0, -5.96e-08, 0.0, 0.5875, 0.9625, 0.4125, 0.9625, 0.4125, 0.9625, 0.5875, 0.9625, 0.5875, 0.7875, 0.5875, 0.9625, 0.5875, 0.9625, 0.5875, 0.7875, 0.4125, 0.7875, 0.5875, 0.7875, 0.5875, 0.7875, 0.4125, 0.7875])
me_cube_008.materials.append(mat_camrigrodsuzan)
me_cube_008.materials.append(mat_displayglassrepresentsuzan_001)
me_cube_008.update()
me_cone = bpy.data.meshes.new('Cone')
me_cone.from_pydata([(0.0, 0.1016, 0.08819), (0.01755, 0.1015, 0.08646), (0.03442, 0.1014, 0.08135), (0.04997, 0.1013, 0.07304), (0.06361, 0.1011, 0.06185), (0.07479, 0.1009, 0.04822), (0.0831, 0.1006, 0.03267), (0.08822, 0.1003, 0.0158), (0.08995, 0.09998, -0.001745), (0.08822, 0.09968, -0.01929), (0.0831, 0.09938, -0.03616), (0.07479, 0.09911, -0.05171), (0.06361, 0.09887, -0.06534), (0.04997, 0.09868, -0.07653), (0.03442, 0.09853, -0.08484), (0.01755, 0.09845, -0.08996), (0.0, 0.09841, -0.09168), (-0.01755, 0.09845, -0.08996), (-0.03442, 0.09853, -0.08484), (-0.04997, 0.09868, -0.07653), (-0.06361, 0.09887, -0.06534), (-0.07479, 0.09911, -0.05171), (-0.0831, 0.09938, -0.03616), (-0.08822, 0.09968, -0.01929), (-0.08995, 0.09998, -0.001745), (-0.08822, 0.1003, 0.0158), (-0.0831, 0.1006, 0.03267), (-0.07479, 0.1009, 0.04822), (-0.06361, 0.1011, 0.06185), (-0.04997, 0.1013, 0.07304), (-0.03442, 0.1014, 0.08135), (-0.01755, 0.1015, 0.08646), (0.0, -0.09998, 0.001745), (0.0, 0.1017, 0.09824), (0.01951, 0.1017, 0.09632), (0.03827, 0.1016, 0.09063), (0.05556, 0.1014, 0.08139), (0.07071, 0.1012, 0.06895), (0.08315, 0.101, 0.0538), (0.09239, 0.1007, 0.03652), (0.09808, 0.1003, 0.01776), (0.1, 0.09998, -0.001745), (0.09808, 0.09964, -0.02125), (0.09239, 0.09932, -0.04001), (0.08315, 0.09902, -0.05729), (0.07071, 0.09875, -0.07245), (0.05556, 0.09853, -0.08488), (0.03827, 0.09837, -0.09412), (0.01951, 0.09827, -0.09981), (0.0, 0.09824, -0.1017), (-0.01951, 0.09827, -0.09981), (-0.03827, 0.09837, -0.09412), (-0.05556, 0.09853, -0.08488), (-0.07071, 0.09875, -0.07245), (-0.08315, 0.09902, -0.05729), (-0.09239, 0.09932, -0.04001), (-0.09808, 0.09964, -0.02125), (-0.1, 0.09998, -0.001745), (-0.09808, 0.1003, 0.01776), (-0.09239, 0.1007, 0.03652), (-0.08315, 0.101, 0.0538), (-0.07071, 0.1012, 0.06895), (-0.05556, 0.1014, 0.08139), (-0.03827, 0.1016, 0.09063), (-0.01951, 0.1017, 0.09632), (1.883e-11, 0.09656, 0.08828), (0.01755, 0.09653, 0.08655), (0.03442, 0.09644, 0.08143), (0.04997, 0.09629, 0.07312), (0.06361, 0.0961, 0.06194), (0.07479, 0.09586, 0.04831), (0.0831, 0.09559, 0.03276), (0.08822, 0.09529, 0.01589), (0.08995, 0.09499, -0.001658), (0.08822, 0.09468, -0.0192), (0.0831, 0.09438, -0.03608), (0.07479, 0.09411, -0.05162), (0.06361, 0.09388, -0.06525), (0.04997, 0.09368, -0.07644), (0.03442, 0.09354, -0.08475), (0.01755, 0.09345, -0.08987), (1.883e-11, 0.09342, -0.0916), (-0.01755, 0.09345, -0.08987), (-0.03442, 0.09354, -0.08475), (-0.04997, 0.09368, -0.07644), (-0.06361, 0.09388, -0.06525), (-0.07479, 0.09411, -0.05162), (-0.0831, 0.09438, -0.03608), (-0.08822, 0.09468, -0.0192), (-0.08995, 0.09499, -0.001658), (-0.08822, 0.09529, 0.01589), (-0.0831, 0.09559, 0.03276), (-0.07479, 0.09586, 0.04831), (-0.06361, 0.0961, 0.06194), (-0.04997, 0.09629, 0.07312), (-0.03442, 0.09644, 0.08143), (-0.01755, 0.09653, 0.08655)], [], [(33, 32, 34), (34, 32, 35), (35, 32, 36), (36, 32, 37), (37, 32, 38), (38, 32, 39), (39, 32, 40), (40, 32, 41), (41, 32, 42), (42, 32, 43), (43, 32, 44), (44, 32, 45), (45, 32, 46), (46, 32, 47), (47, 32, 48), (48, 32, 49), (49, 32, 50), (50, 32, 51), (51, 32, 52), (52, 32, 53), (53, 32, 54), (54, 32, 55), (55, 32, 56), (56, 32, 57), (57, 32, 58), (58, 32, 59), (59, 32, 60), (60, 32, 61), (61, 32, 62), (62, 32, 63), (14, 15, 80, 79), (63, 32, 64), (64, 32, 33), (1, 0, 33, 34), (2, 1, 34, 35), (3, 2, 35, 36), (4, 3, 36, 37), (5, 4, 37, 38), (6, 5, 38, 39), (7, 6, 39, 40), (8, 7, 40, 41), (9, 8, 41, 42), (10, 9, 42, 43), (11, 10, 43, 44), (12, 11, 44, 45), (13, 12, 45, 46), (14, 13, 46, 47), (15, 14, 47, 48), (16, 15, 48, 49), (17, 16, 49, 50), (18, 17, 50, 51), (19, 18, 51, 52), (20, 19, 52, 53), (21, 20, 53, 54), (22, 21, 54, 55), (23, 22, 55, 56), (24, 23, 56, 57), (25, 24, 57, 58), (26, 25, 58, 59), (27, 26, 59, 60), (28, 27, 60, 61), (29, 28, 61, 62), (30, 29, 62, 63), (31, 30, 63, 64), (0, 31, 64, 33), (65, 66, 67, 68, 69, 70, 71, 72, 73, 74, 75, 76, 77, 78, 79, 80, 81, 82, 83, 84, 85, 86, 87, 88, 89, 90, 91, 92, 93, 94, 95, 96), (1, 2, 67, 66), (28, 29, 94, 93), (15, 16, 81, 80), (2, 3, 68, 67), (29, 30, 95, 94), (16, 17, 82, 81), (3, 4, 69, 68), (30, 31, 96, 95), (17, 18, 83, 82), (4, 5, 70, 69), (31, 0, 65, 96), (18, 19, 84, 83), (5, 6, 71, 70), (19, 20, 85, 84), (6, 7, 72, 71), (20, 21, 86, 85), (7, 8, 73, 72), (21, 22, 87, 86), (8, 9, 74, 73), (22, 23, 88, 87), (9, 10, 75, 74), (23, 24, 89, 88), (10, 11, 76, 75), (24, 25, 90, 89), (11, 12, 77, 76), (25, 26, 91, 90), (12, 13, 78, 77), (26, 27, 92, 91), (13, 14, 79, 78), (0, 1, 66, 65), (27, 28, 93, 92)])
me_cone.polygons.foreach_set('use_smooth', [True] * 97)
me_cone.polygons.foreach_set('material_index', [0, 0, 0, 0, 0, 0, 0, 0, 0, 0, 0, 0, 0, 0, 0, 0, 0, 0, 0, 0, 0, 0, 0, 0, 0, 0, 0, 0, 0, 0, 0, 0, 0, 0, 0, 0, 0, 0, 0, 0, 0, 0, 0, 0, 0, 0, 0, 0, 0, 0, 0, 0, 0, 0, 0, 0, 0, 0, 0, 0, 0, 0, 0, 0, 0, 1, 0, 0, 0, 0, 0, 0, 0, 0, 0, 0, 0, 0, 0, 0, 0, 0, 0, 0, 0, 0, 0, 0, 0, 0, 0, 0, 0, 0, 0, 0, 0])
_k = set([(0, 1), (0, 31), (1, 2), (2, 3), (3, 4), (4, 5), (5, 6), (6, 7), (7, 8), (8, 9), (9, 10), (10, 11), (11, 12), (12, 13), (13, 14), (14, 15), (15, 16), (16, 17), (17, 18), (18, 19), (19, 20), (20, 21), (21, 22), (22, 23), (23, 24), (24, 25), (25, 26), (26, 27), (27, 28), (28, 29), (29, 30), (30, 31), (33, 34), (33, 64), (34, 35), (35, 36), (36, 37), (37, 38), (38, 39), (39, 40), (40, 41), (41, 42), (42, 43), (43, 44), (44, 45), (45, 46), (46, 47), (47, 48), (48, 49), (49, 50), (50, 51), (51, 52), (52, 53), (53, 54), (54, 55), (55, 56), (56, 57), (57, 58), (58, 59), (59, 60), (60, 61), (61, 62), (62, 63), (63, 64), (65, 66), (65, 96), (66, 67), (67, 68), (68, 69), (69, 70), (70, 71), (71, 72), (72, 73), (73, 74), (74, 75), (75, 76), (76, 77), (77, 78), (78, 79), (79, 80), (80, 81), (81, 82), (82, 83), (83, 84), (84, 85), (85, 86), (86, 87), (87, 88), (88, 89), (89, 90), (90, 91), (91, 92), (92, 93), (93, 94), (94, 95), (95, 96)])
me_cone.attributes.new('sharp_edge', 'BOOLEAN', 'EDGE').data.foreach_set('value', [ (min(e.vertices), max(e.vertices)) in _k for e in me_cone.edges])
_uv = me_cone.uv_layers.new(name='UVMap')
_uv.uv.foreach_set('vector', [0.25, 0.49, 0.25, 0.25, 0.2968, 0.4854, 0.2968, 0.4854, 0.25, 0.25, 0.3418, 0.4717, 0.3418, 0.4717, 0.25, 0.25, 0.3833, 0.4496, 0.3833, 0.4496, 0.25, 0.25, 0.4197, 0.4197, 0.4197, 0.4197, 0.25, 0.25, 0.4496, 0.3833, 0.4496, 0.3833, 0.25, 0.25, 0.4717, 0.3418, 0.4717, 0.3418, 0.25, 0.25, 0.4854, 0.2968, 0.4854, 0.2968, 0.25, 0.25, 0.49, 0.25, 0.49, 0.25, 0.25, 0.25, 0.4854, 0.2032, 0.4854, 0.2032, 0.25, 0.25, 0.4717, 0.1582, 0.4717, 0.1582, 0.25, 0.25, 0.4496, 0.1167, 0.4496, 0.1167, 0.25, 0.25, 0.4197, 0.08029, 0.4197, 0.08029, 0.25, 0.25, 0.3833, 0.05045, 0.3833, 0.05045, 0.25, 0.25, 0.3418, 0.02827, 0.3418, 0.02827, 0.25, 0.25, 0.2968, 0.01461, 0.2968, 0.01461, 0.25, 0.25, 0.25, 0.01, 0.25, 0.01, 0.25, 0.25, 0.2032, 0.01461, 0.2032, 0.01461, 0.25, 0.25, 0.1582, 0.02827, 0.1582, 0.02827, 0.25, 0.25, 0.1167, 0.05045, 0.1167, 0.05045, 0.25, 0.25, 0.08029, 0.08029, 0.08029, 0.08029, 0.25, 0.25, 0.05045, 0.1167, 0.05045, 0.1167, 0.25, 0.25, 0.02827, 0.1582, 0.02827, 0.1582, 0.25, 0.25, 0.01461, 0.2032, 0.01461, 0.2032, 0.25, 0.25, 0.01, 0.25, 0.01, 0.25, 0.25, 0.25, 0.01461, 0.2968, 0.01461, 0.2968, 0.25, 0.25, 0.02827, 0.3418, 0.02827, 0.3418, 0.25, 0.25, 0.05045, 0.3833, 0.05045, 0.3833, 0.25, 0.25, 0.08029, 0.4197, 0.08029, 0.4197, 0.25, 0.25, 0.1167, 0.4496, 0.1167, 0.4496, 0.25, 0.25, 0.1582, 0.4717, 0.8326, 0.05055, 0.7921, 0.03826, 0.7921, 0.03826, 0.8326, 0.05055, 0.1582, 0.4717, 0.25, 0.25, 0.2032, 0.4854, 0.2032, 0.4854, 0.25, 0.25, 0.25, 0.49, 0.7921, 0.4617, 0.75, 0.4659, 0.75, 0.49, 0.7968, 0.4854, 0.8326, 0.4495, 0.7921, 0.4617, 0.7968, 0.4854, 0.8418, 0.4717, 0.8699, 0.4295, 0.8326, 0.4495, 0.8418, 0.4717, 0.8833, 0.4496, 0.9027, 0.4027, 0.8699, 0.4295, 0.8833, 0.4496, 0.9197, 0.4197, 0.9295, 0.3699, 0.9027, 0.4027, 0.9197, 0.4197, 0.9496, 0.3833, 0.9495, 0.3326, 0.9295, 0.3699, 0.9496, 0.3833, 0.9717, 0.3418, 0.9617, 0.2921, 0.9495, 0.3326, 0.9717, 0.3418, 0.9854, 0.2968, 0.9659, 0.25, 0.9617, 0.2921, 0.9854, 0.2968, 0.99, 0.25, 0.9617, 0.2079, 0.9659, 0.25, 0.99, 0.25, 0.9854, 0.2032, 0.9495, 0.1674, 0.9617, 0.2079, 0.9854, 0.2032, 0.9717, 0.1582, 0.9295, 0.1301, 0.9495, 0.1674, 0.9717, 0.1582, 0.9496, 0.1167, 0.9027, 0.09735, 0.9295, 0.1301, 0.9496, 0.1167, 0.9197, 0.08029, 0.8699, 0.0705, 0.9027, 0.09735, 0.9197, 0.08029, 0.8833, 0.05045, 0.8326, 0.05055, 0.8699, 0.0705, 0.8833, 0.05045, 0.8418, 0.02827, 0.7921, 0.03826, 0.8326, 0.05055, 0.8418, 0.02827, 0.7968, 0.01461, 0.75, 0.03412, 0.7921, 0.03826, 0.7968, 0.01461, 0.75, 0.01, 0.7079, 0.03826, 0.75, 0.03412, 0.75, 0.01, 0.7032, 0.01461, 0.6674, 0.05055, 0.7079, 0.03826, 0.7032, 0.01461, 0.6582, 0.02827, 0.6301, 0.0705, 0.6674, 0.05055, 0.6582, 0.02827, 0.6167, 0.05045, 0.5973, 0.09735, 0.6301, 0.0705, 0.6167, 0.05045, 0.5803, 0.08029, 0.5705, 0.1301, 0.5973, 0.09735, 0.5803, 0.08029, 0.5504, 0.1167, 0.5505, 0.1674, 0.5705, 0.1301, 0.5504, 0.1167, 0.5283, 0.1582, 0.5383, 0.2079, 0.5505, 0.1674, 0.5283, 0.1582, 0.5146, 0.2032, 0.5341, 0.25, 0.5383, 0.2079, 0.5146, 0.2032, 0.51, 0.25, 0.5383, 0.2921, 0.5341, 0.25, 0.51, 0.25, 0.5146, 0.2968, 0.5505, 0.3326, 0.5383, 0.2921, 0.5146, 0.2968, 0.5283, 0.3418, 0.5705, 0.3699, 0.5505, 0.3326, 0.5283, 0.3418, 0.5504, 0.3833, 0.5973, 0.4027, 0.5705, 0.3699, 0.5504, 0.3833, 0.5803, 0.4197, 0.6301, 0.4295, 0.5973, 0.4027, 0.5803, 0.4197, 0.6167, 0.4496, 0.6674, 0.4495, 0.6301, 0.4295, 0.6167, 0.4496, 0.6582, 0.4717, 0.7079, 0.4617, 0.6674, 0.4495, 0.6582, 0.4717, 0.7032, 0.4854, 0.75, 0.4659, 0.7079, 0.4617, 0.7032, 0.4854, 0.75, 0.49, 0.75, 0.4659, 0.7921, 0.4617, 0.8326, 0.4495, 0.8699, 0.4295, 0.9027, 0.4027, 0.9295, 0.3699, 0.9495, 0.3326, 0.9617, 0.2921, 0.9659, 0.25, 0.9617, 0.2079, 0.9495, 0.1674, 0.9295, 0.1301, 0.9027, 0.09735, 0.8699, 0.0705, 0.8326, 0.05055, 0.7921, 0.03826, 0.75, 0.03412, 0.7079, 0.03826, 0.6674, 0.05055, 0.6301, 0.0705, 0.5973, 0.09735, 0.5705, 0.1301, 0.5505, 0.1674, 0.5383, 0.2079, 0.5341, 0.25, 0.5383, 0.2921, 0.5505, 0.3326, 0.5705, 0.3699, 0.5973, 0.4027, 0.6301, 0.4295, 0.6674, 0.4495, 0.7079, 0.4617, 0.7921, 0.4617, 0.8326, 0.4495, 0.8326, 0.4495, 0.7921, 0.4617, 0.5973, 0.4027, 0.6301, 0.4295, 0.6301, 0.4295, 0.5973, 0.4027, 0.7921, 0.03826, 0.75, 0.03412, 0.75, 0.03412, 0.7921, 0.03826, 0.8326, 0.4495, 0.8699, 0.4295, 0.8699, 0.4295, 0.8326, 0.4495, 0.6301, 0.4295, 0.6674, 0.4495, 0.6674, 0.4495, 0.6301, 0.4295, 0.75, 0.03412, 0.7079, 0.03826, 0.7079, 0.03826, 0.75, 0.03412, 0.8699, 0.4295, 0.9027, 0.4027, 0.9027, 0.4027, 0.8699, 0.4295, 0.6674, 0.4495, 0.7079, 0.4617, 0.7079, 0.4617, 0.6674, 0.4495, 0.7079, 0.03826, 0.6674, 0.05055, 0.6674, 0.05055, 0.7079, 0.03826, 0.9027, 0.4027, 0.9295, 0.3699, 0.9295, 0.3699, 0.9027, 0.4027, 0.7079, 0.4617, 0.75, 0.4659, 0.75, 0.4659, 0.7079, 0.4617, 0.6674, 0.05055, 0.6301, 0.0705, 0.6301, 0.0705, 0.6674, 0.05055, 0.9295, 0.3699, 0.9495, 0.3326, 0.9495, 0.3326, 0.9295, 0.3699, 0.6301, 0.0705, 0.5973, 0.09735, 0.5973, 0.09735, 0.6301, 0.0705, 0.9495, 0.3326, 0.9617, 0.2921, 0.9617, 0.2921, 0.9495, 0.3326, 0.5973, 0.09735, 0.5705, 0.1301, 0.5705, 0.1301, 0.5973, 0.09735, 0.9617, 0.2921, 0.9659, 0.25, 0.9659, 0.25, 0.9617, 0.2921, 0.5705, 0.1301, 0.5505, 0.1674, 0.5505, 0.1674, 0.5705, 0.1301, 0.9659, 0.25, 0.9617, 0.2079, 0.9617, 0.2079, 0.9659, 0.25, 0.5505, 0.1674, 0.5383, 0.2079, 0.5383, 0.2079, 0.5505, 0.1674, 0.9617, 0.2079, 0.9495, 0.1674, 0.9495, 0.1674, 0.9617, 0.2079, 0.5383, 0.2079, 0.5341, 0.25, 0.5341, 0.25, 0.5383, 0.2079, 0.9495, 0.1674, 0.9295, 0.1301, 0.9295, 0.1301, 0.9495, 0.1674, 0.5341, 0.25, 0.5383, 0.2921, 0.5383, 0.2921, 0.5341, 0.25, 0.9295, 0.1301, 0.9027, 0.09735, 0.9027, 0.09735, 0.9295, 0.1301, 0.5383, 0.2921, 0.5505, 0.3326, 0.5505, 0.3326, 0.5383, 0.2921, 0.9027, 0.09735, 0.8699, 0.0705, 0.8699, 0.0705, 0.9027, 0.09735, 0.5505, 0.3326, 0.5705, 0.3699, 0.5705, 0.3699, 0.5505, 0.3326, 0.8699, 0.0705, 0.8326, 0.05055, 0.8326, 0.05055, 0.8699, 0.0705, 0.75, 0.4659, 0.7921, 0.4617, 0.7921, 0.4617, 0.75, 0.4659, 0.5705, 0.3699, 0.5973, 0.4027, 0.5973, 0.4027, 0.5705, 0.3699])
me_cone.materials.append(mat_camrigrodsuzan)
me_cone.materials.append(mat_lensaglassrepresentsuzan)
me_cone.update()
me_cube = bpy.data.meshes.new('Cube')
me_cube.from_pydata([(1.0, 1.0, 1.0), (1.0, 1.0, -1.0), (1.0, -1.0, 1.0), (1.0, -1.0, -1.0), (-1.0, 1.0, 1.0), (-1.0, 1.0, -1.0), (-1.0, -1.0, 1.0), (-1.0, -1.0, -1.0)], [], [(0, 4, 6, 2), (3, 2, 6, 7), (7, 6, 4, 5), (5, 1, 3, 7), (1, 0, 2, 3), (5, 4, 0, 1)])
_uv = me_cube.uv_layers.new(name='UVMap')
_uv.uv.foreach_set('vector', [0.625, 0.5, 0.875, 0.5, 0.875, 0.75, 0.625, 0.75, 0.375, 0.75, 0.625, 0.75, 0.625, 1.0, 0.375, 1.0, 0.375, 0.0, 0.625, 0.0, 0.625, 0.25, 0.375, 0.25, 0.125, 0.5, 0.375, 0.5, 0.375, 0.75, 0.125, 0.75, 0.375, 0.5, 0.625, 0.5, 0.625, 0.75, 0.375, 0.75, 0.375, 0.25, 0.625, 0.25, 0.625, 0.5, 0.375, 0.5])
me_cube.materials.append(mat_rotatepoler)
me_cube.use_mirror_vertex_groups = False
me_cube.update()

# ---- objects
ob_toberotated = bpy.data.objects.new('ToBeRotated', None)
ob_toholdthese = bpy.data.objects.new('ToHoldThese', None)
ob_rotatepoler = bpy.data.objects.new('RotatePoler', me_cylinder)
ob_tablearea = bpy.data.objects.new('TableArea', me_cylinder_001)
ob_suzanbase = bpy.data.objects.new('SuzanBase', me_cylinder_002)
ob_haleg = bpy.data.objects.new('HaLeg', me_cube_001)
ob_haleg_001 = bpy.data.objects.new('HaLeg.001', me_cube_002)
ob_haleg_002 = bpy.data.objects.new('HaLeg.002', me_cube_003)
ob_haleg_003 = bpy.data.objects.new('HaLeg.003', me_cube_004)
ob_haleg_004 = bpy.data.objects.new('HaLeg.004', me_cube_005)
ob_utils = bpy.data.objects.new('Utils', None)
ob_extrarotateback = bpy.data.objects.new('ExtraRotateBack', None)
ob_camrigrod = bpy.data.objects.new('CamRigRod', me_cube_006)
ob_camrepresent = bpy.data.objects.new('CamRepresent', me_cube_008)
ob_lensacamrepresent = bpy.data.objects.new('LensaCamRepresent', me_cone)
ob_utildebugs = bpy.data.objects.new('UtilDebugs', None)
ob_asjdhflkasdf = bpy.data.objects.new('asjdhflkasdf', me_cube)
ob_camera = bpy.data.objects.new('Camera', cam_camera)
ob_light = bpy.data.objects.new('Light', light_light)

# ---- transforms, parenting, visibility, modifiers, constraints
ob_toberotated.location = (0.0, 0.0, 0.25)
ob_toholdthese.location = (0.0, 0.0, 0.05)
ob_rotatepoler.parent = ob_toberotated
ob_rotatepoler.location = (0.0, 0.0, 0.0)
_m = ob_rotatepoler.modifiers.new('Triangulate', 'TRIANGULATE')
_m.ngon_method = 'CLIP'
_m.min_vertices = 5
ob_tablearea.parent = ob_toberotated
ob_tablearea.location = (0.0, 0.0, 0.052)
_m = ob_tablearea.modifiers.new('Bevel', 'BEVEL')
_m.width = 0.05
_m.width_pct = 0.05
_m.segments = 5
_m = ob_tablearea.modifiers.new('Triangulate', 'TRIANGULATE')
_m.ngon_method = 'CLIP'
_m.min_vertices = 5
ob_suzanbase.parent = ob_toholdthese
ob_suzanbase.location = (0.0, 0.0, 0.0)
_m = ob_suzanbase.modifiers.new('Bevel', 'BEVEL')
_m.segments = 5
_m = ob_suzanbase.modifiers.new('Triangulate', 'TRIANGULATE')
_m.ngon_method = 'CLIP'
_m.min_vertices = 5
ob_haleg.parent = ob_toholdthese
ob_haleg.matrix_parent_inverse = Matrix(((1.0, -0.0, 0.0, -0.0), (-0.0, 1.0, -0.0, 0.0), (0.0, -0.0, 1.0, -0.05), (-0.0, 0.0, -0.0, 1.0)))
ob_haleg.location = (0.0, 0.0, 0.0)
ob_haleg.rotation_euler = (0.0, -0.0, 0.7854)
_m = ob_haleg.modifiers.new('Bevel', 'BEVEL')
_m.segments = 4
ob_haleg_001.parent = ob_toholdthese
ob_haleg_001.matrix_parent_inverse = Matrix(((1.0, -0.0, 0.0, -0.0), (-0.0, 1.0, -0.0, 0.0), (0.0, -0.0, 1.0, -0.05), (-0.0, 0.0, -0.0, 1.0)))
ob_haleg_001.location = (-0.5, -0.5, 0.0)
ob_haleg_001.rotation_euler = (0.0, -0.0, 0.7854)
_m = ob_haleg_001.modifiers.new('Bevel', 'BEVEL')
_m.segments = 4
ob_haleg_002.parent = ob_toholdthese
ob_haleg_002.matrix_parent_inverse = Matrix(((1.0, -0.0, 0.0, -0.0), (-0.0, 1.0, -0.0, 0.0), (0.0, -0.0, 1.0, -0.05), (-0.0, 0.0, -0.0, 1.0)))
ob_haleg_002.location = (-0.5, 0.5, 0.0)
ob_haleg_002.rotation_euler = (0.0, -0.0, 0.7854)
_m = ob_haleg_002.modifiers.new('Bevel', 'BEVEL')
_m.segments = 4
ob_haleg_003.parent = ob_toholdthese
ob_haleg_003.matrix_parent_inverse = Matrix(((1.0, -0.0, 0.0, -0.0), (-0.0, 1.0, -0.0, 0.0), (0.0, -0.0, 1.0, -0.05), (-0.0, 0.0, -0.0, 1.0)))
ob_haleg_003.location = (0.5, -0.5, 0.0)
ob_haleg_003.rotation_euler = (0.0, -0.0, 0.7854)
_m = ob_haleg_003.modifiers.new('Bevel', 'BEVEL')
_m.segments = 4
ob_haleg_004.parent = ob_toholdthese
ob_haleg_004.matrix_parent_inverse = Matrix(((1.0, -0.0, 0.0, -0.0), (-0.0, 1.0, -0.0, 0.0), (0.0, -0.0, 1.0, -0.05), (-0.0, 0.0, -0.0, 1.0)))
ob_haleg_004.location = (0.5, 0.5, 0.0)
ob_haleg_004.rotation_euler = (0.0, -0.0, 0.7854)
_m = ob_haleg_004.modifiers.new('Bevel', 'BEVEL')
_m.segments = 4
ob_utils.location = (0.0, 0.0, 0.0)
ob_extrarotateback.location = (0.0, 0.0, 0.15)
ob_camrigrod.parent = ob_extrarotateback
ob_camrigrod.matrix_parent_inverse = Matrix(((1.0, -0.0, 0.0, -0.0), (-0.0, 1.0, -0.0, 0.0), (0.0, -0.0, 1.0, -0.15), (-0.0, 0.0, -0.0, 1.0)))
ob_camrigrod.location = (0.0, -0.71, 0.28)
_m = ob_camrigrod.modifiers.new('Bevel', 'BEVEL')
_m.width = 0.005
_m.width_pct = 0.005
_m.segments = 4
ob_camrepresent.parent = ob_extrarotateback
ob_camrepresent.matrix_parent_inverse = Matrix(((1.0, -0.0, 0.0, -0.0), (-0.0, 1.0, -0.0, 0.0), (0.0, -0.0, 1.0, -0.15), (-0.0, 0.0, -0.0, 1.0)))
ob_camrepresent.location = (0.0, -2.7, 1.42)
_m = ob_camrepresent.modifiers.new('Bevel', 'BEVEL')
_m.width = 0.04
_m.width_pct = 0.04
_m.segments = 4
ob_lensacamrepresent.parent = ob_extrarotateback
ob_lensacamrepresent.matrix_parent_inverse = Matrix(((1.0, -0.0, 0.0, -0.0), (-0.0, 1.0, -0.0, 0.0), (0.0, -0.0, 1.0, -0.15), (-0.0, 0.0, -0.0, 1.0)))
ob_lensacamrepresent.location = (0.0, -2.61, 1.42)
ob_utildebugs.location = (0.0, 0.0, 0.0)
ob_asjdhflkasdf.location = (0.0, 0.0, 1.0)
ob_asjdhflkasdf.lock_rotations_4d = False
ob_asjdhflkasdf.empty_display_type = 'ARROWS'
ob_asjdhflkasdf.display_type = 'WIRE'
ob_asjdhflkasdf.lineart.crease_threshold = 0.0
ob_camera.location = (7.359, -6.926, 4.958)
ob_camera.rotation_euler = (1.109, 0.0, 0.8149)
ob_camera.lock_rotations_4d = False
ob_camera.empty_display_type = 'ARROWS'
ob_camera.color = (0.0, 0.0, 0.0, 0.0)
ob_camera.hide_render = True
ob_camera.display_type = 'WIRE'
ob_camera.lineart.crease_threshold = 0.0
ob_light.location = (4.076, 1.005, 5.904)
ob_light.rotation_euler = (0.6503, 0.05522, 1.866)
ob_light.lock_rotations_4d = False
ob_light.empty_display_type = 'ARROWS'
ob_light.color = (0.0, 0.0, 0.0, 0.0)
ob_light.hide_render = True
ob_light.lineart.crease_threshold = 0.0

# ---- collection membership
col_autolazysuzan.objects.link(ob_toberotated)
col_autolazysuzan.objects.link(ob_toholdthese)
col_autolazysuzan.objects.link(ob_rotatepoler)
col_autolazysuzan.objects.link(ob_tablearea)
col_autolazysuzan.objects.link(ob_suzanbase)
col_autolazysuzan.objects.link(ob_haleg)
col_autolazysuzan.objects.link(ob_haleg_001)
col_autolazysuzan.objects.link(ob_haleg_002)
col_autolazysuzan.objects.link(ob_haleg_003)
col_autolazysuzan.objects.link(ob_haleg_004)
col_autolazysuzan.objects.link(ob_utils)
col_autolazysuzan.objects.link(ob_extrarotateback)
col_autolazysuzan.objects.link(ob_camrigrod)
col_autolazysuzan.objects.link(ob_camrepresent)
col_autolazysuzan.objects.link(ob_lensacamrepresent)
col_autolazysuzan.objects.link(ob_utildebugs)
col_ajuaiegrhaiulg.objects.link(ob_asjdhflkasdf)
col_ajuaiegrhaiulg.objects.link(ob_camera)
col_ajuaiegrhaiulg.objects.link(ob_light)
def _layer_coll(name, lc=None):
    lc = lc or bpy.context.view_layer.layer_collection
    for c in lc.children:
        if c.name == name: return c
        r = _layer_coll(name, c)
        if r: return r
_layer_coll('ajuaiegrhaiulg').exclude = True

# ---- scene / render settings (as saved in the file)
scene.camera = ob_camera
scene.frame_start = 1; scene.frame_end = 250; scene.frame_set(1)
scene.render.engine = 'BLENDER_EEVEE_NEXT'
scene.cycles.sampling_pattern = 'TABULATED_SOBOL'
scene.eevee.ray_tracing_options.trace_max_roughness = 0.0
scene.eevee.use_raytracing = True
bpy.context.view_layer.update()
